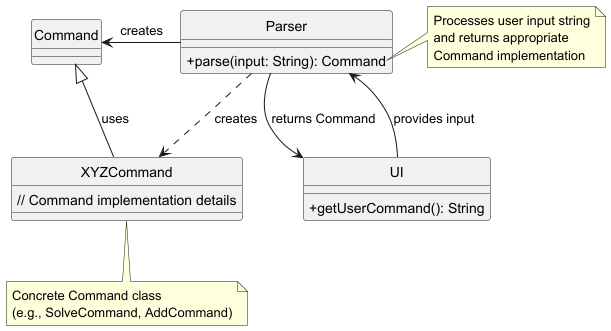

The diagram above was rendered by PlantUML. Its source (embedded in the PNG):
@startuml Parser Class Diagram
hide circle
skinparam classAttributeIconSize 0

class Parser {
  + parse(input: String): Command
}

class XYZCommand {
  // Command implementation details
}

class UI {
  + getUserCommand(): String
}

' Relationships
Parser -left-> Command : creates
Parser ..> XYZCommand : creates
Command <|-- XYZCommand :uses

UI --> Parser : provides input
Parser --> UI : returns Command

note right of Parser::parse
  Processes user input string
  and returns appropriate
  Command implementation
end note

note bottom of XYZCommand
  Concrete Command class
  (e.g., SolveCommand, AddCommand)
end note
@enduml